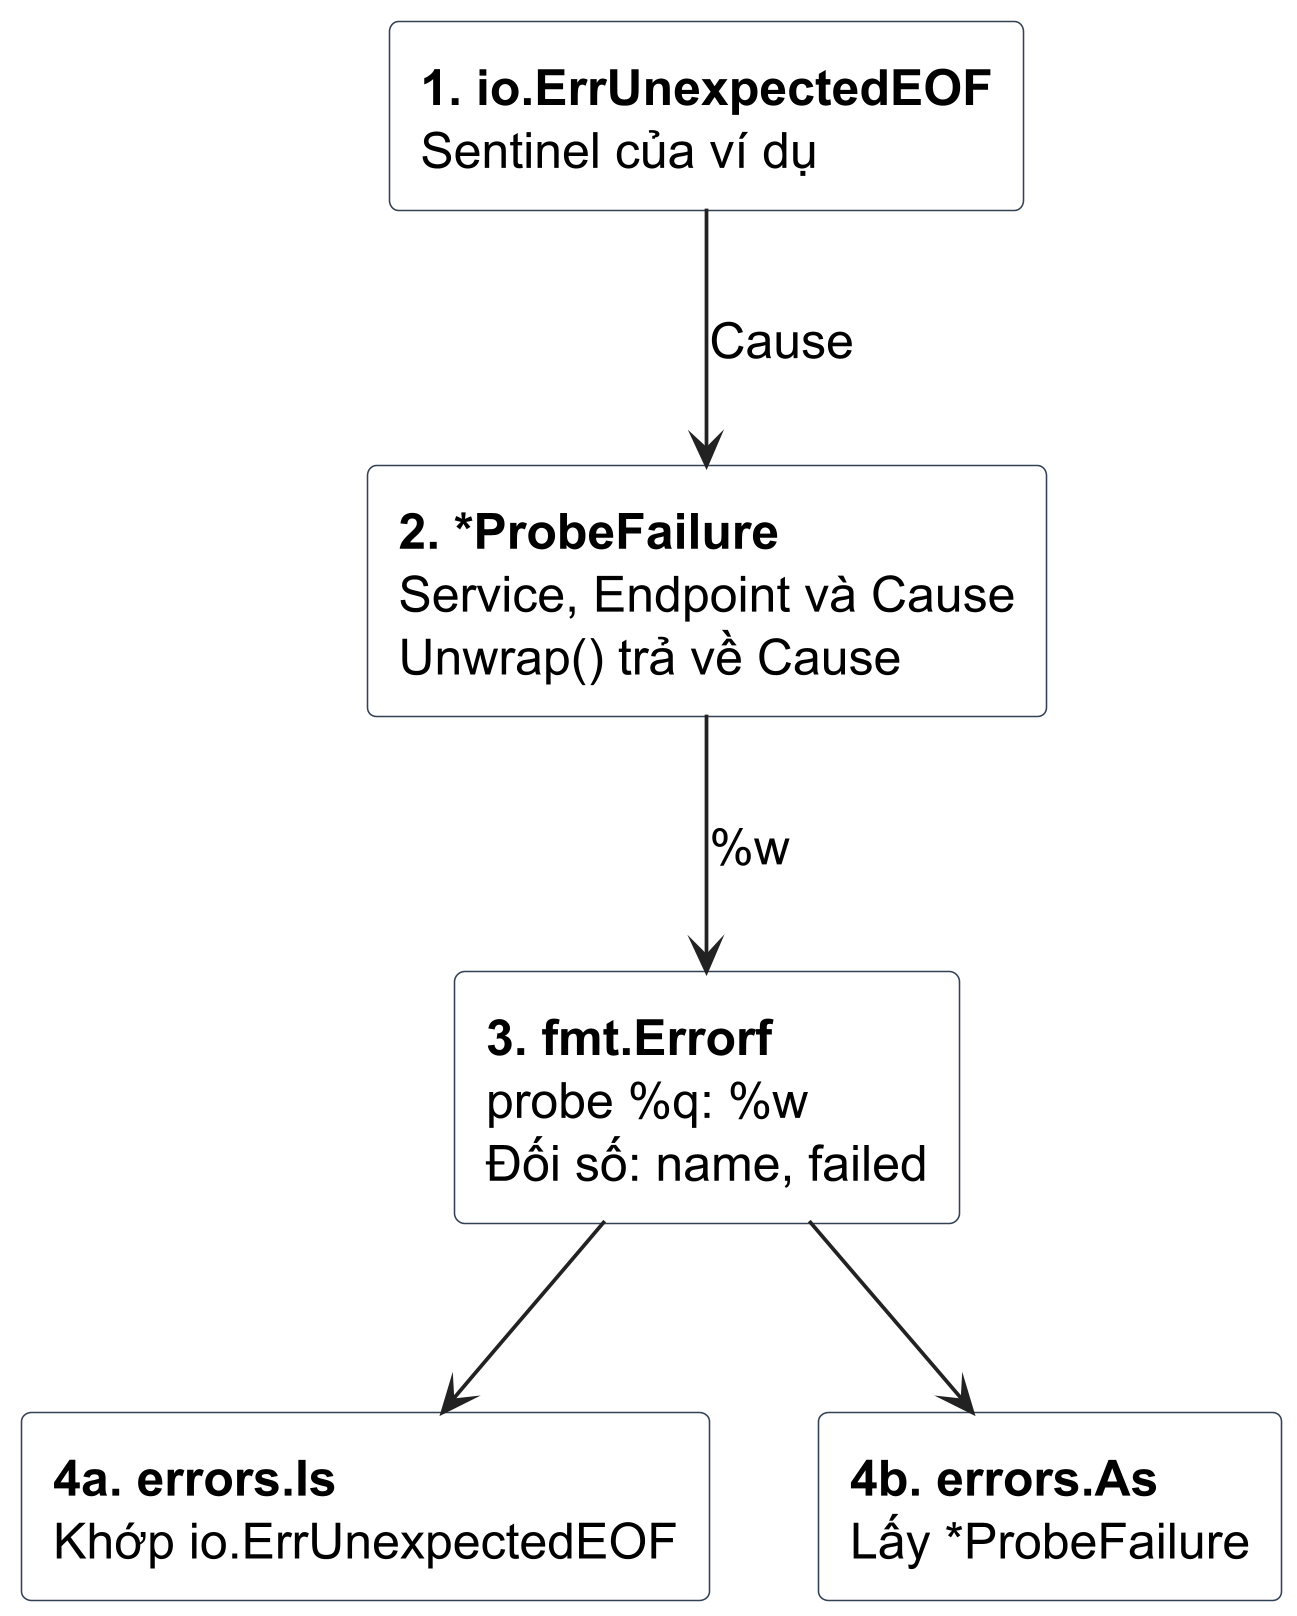

The diagram above was rendered by PlantUML. Its source (embedded in the PNG):
@startuml
skinparamlocked dpi 300
skinparam backgroundColor #FFFFFF
skinparam defaultFontName "Source Sans 3"
skinparam defaultFontSize 16
skinparam shadowing false
skinparam roundCorner 6
skinparam arrowColor #222222
skinparam arrowThickness 1.2

skinparam rectangle {
  BackgroundColor #FFFFFF
  BorderColor #334155
  FontColor #000000
}

skinparam note {
  BackgroundColor #F8FAFC
  BorderColor #64748B
  FontColor #1E293B
  FontSize 14
}

top to bottom direction

rectangle "<b>1. io.ErrUnexpectedEOF</b>\nSentinel của ví dụ" as root_err
rectangle "<b>2. *ProbeFailure</b>\nService, Endpoint và Cause\nUnwrap() trả về Cause" as domain_err
rectangle "<b>3. fmt.Errorf</b>\nprobe %q: %w\nĐối số: name, failed" as wrap_err
rectangle "<b>4a. errors.Is</b>\nKhớp io.ErrUnexpectedEOF" as is_check
rectangle "<b>4b. errors.As</b>\nLấy *ProbeFailure" as as_check

root_err -down-> domain_err : Cause
domain_err -down-> wrap_err : %w
wrap_err -down-> is_check
wrap_err -down-> as_check
@enduml